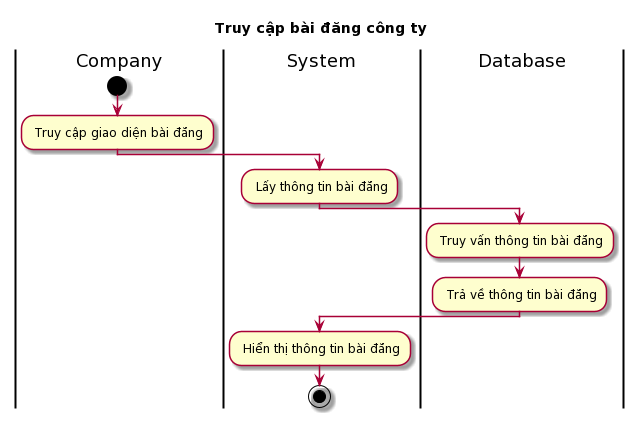

The diagram above was rendered by PlantUML. Its source (embedded in the PNG):
@startuml
skin rose
title Truy cập bài đăng công ty

|Company|
start
: Truy cập giao diện bài đăng;
|System|
: Lấy thông tin bài đăng;
|Database|
: Truy vấn thông tin bài đăng;
: Trả về thông tin bài đăng;
|System|
: Hiển thị thông tin bài đăng;
stop
@enduml